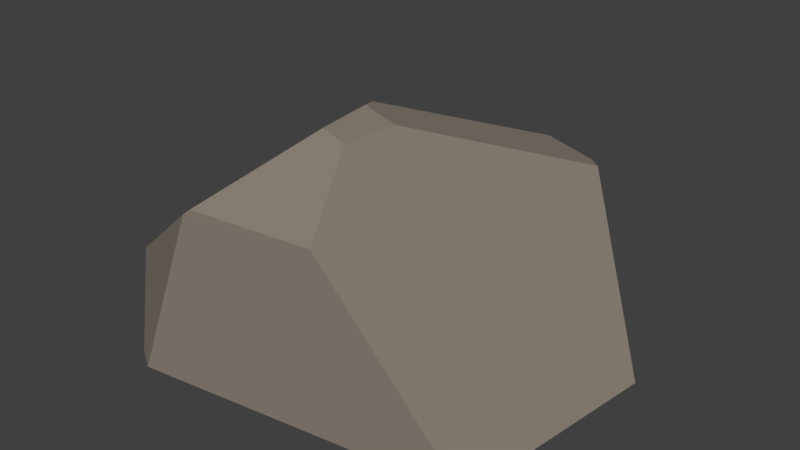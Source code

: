 # Source: Stone3.3.blend  (saved by Blender 2.78.0; exported with 4.5.12 LTS)
import bpy
from mathutils import Matrix  # noqa: F401  (used for matrix-valued properties, if any)

bpy.ops.wm.read_factory_settings(use_empty=True)
scene = bpy.context.scene
scene.name = 'Scene'

# ---- collections
col_collection_1 = bpy.data.collections.new('Collection 1'); scene.collection.children.link(col_collection_1)

# ---- materials (node trees are filled in below, after node groups)
mat_base = bpy.data.materials.new('Base')
mat_base.alpha_threshold = 0.0
mat_base.use_transparent_shadow = False
mat_base.diffuse_color = (0.2529, 0.2134, 0.1756, 1.0)
mat_base.roughness = 0.5

# ---- material node trees

# ---- world
world_world = bpy.data.worlds.new('World'); scene.world = world_world
world_world.color = (0.05088, 0.05088, 0.05088)
world_world.use_sun_shadow = False
world_world.sun_shadow_jitter_overblur = 0.0
world_world.cycles.sampling_method = 'MANUAL'

# ---- meshes
me_cube_002 = bpy.data.meshes.new('Cube.002')
me_cube_002.from_pydata([(0.2053, -0.647, -0.413), (-0.6469, -0.4309, 0.1545), (-0.1344, 0.2327, -0.9652), (-0.7228, 0.4124, 0.06145), (0.09083, -0.7226, 0.1491), (0.145, -0.6938, -0.2758), (-0.5471, -0.5453, 0.2272), (-0.7229, -0.1811, 0.3475), (-0.6549, -0.2903, -0.1544), (-0.754, 0.1388, 0.06428), (0.0575, -0.638, -0.4992), (-0.1413, 0.04159, -0.9884), (-0.2227, -0.573, -0.4081), (-0.4633, -0.3319, -0.5024), (-0.1594, -0.01366, -0.968), (-0.6696, -0.1151, 0.5367), (0.263, -0.5655, 0.5774), (-0.5844, 0.5764, 0.5555), (-0.2182, -0.6748, 0.5494), (-0.3277, -0.6424, 0.5442), (-0.05015, 0.246, -0.9236), (-0.03022, 0.05445, -0.934), (0.2434, -0.6158, -0.4095), (0.5724, -0.3106, 0.5993), (-0.3428, 0.5761, -0.5505), (-0.3189, 0.5713, -0.5918), (-0.5178, 0.6214, 0.56), (0.4827, 0.4467, 0.6101), (0.04814, 0.5074, -0.5644)], [], [(12, 13, 14, 10), (18, 4, 16), (21, 11, 2, 20), (7, 9, 8, 1), (5, 10, 0), (28, 27, 23, 22, 21, 20), (27, 28, 25, 24, 26), (1, 8, 13, 12, 6), (10, 5, 4, 18, 19, 6, 12), (7, 15, 17, 3, 9), (7, 1, 6, 19, 15), (0, 22, 23, 16, 4, 5), (0, 10, 14, 11, 21, 22), (16, 23, 27, 26, 17, 15, 19, 18), (2, 25, 28, 20), (3, 24, 25, 2, 11, 14, 13, 8, 9), (3, 17, 26, 24)])
me_cube_002.materials.append(mat_base)
me_cube_002.use_remesh_preserve_volume = False
me_cube_002.use_remesh_preserve_attributes = False
me_cube_002.use_mirror_vertex_groups = False
me_cube_002.update()

# ---- objects
ob_stone3_3 = bpy.data.objects.new('Stone3.3', me_cube_002)

# ---- transforms, parenting, visibility, modifiers, constraints
ob_stone3_3.location = (0.0, 0.0, 0.0)
ob_stone3_3.rotation_euler = (3.142, -0.0, 0.0)
ob_stone3_3.scale = (2.12, 1.909, 1.0)
ob_stone3_3.lineart.crease_threshold = 0.0

# ---- collection membership
col_collection_1.objects.link(ob_stone3_3)

# ---- scene / render settings (as saved in the file)
scene.frame_start = 1; scene.frame_end = 250; scene.frame_set(42)
scene.render.engine = 'BLENDER_EEVEE_NEXT'
scene.render.resolution_percentage = 50
scene.render.dither_intensity = 0.0
scene.cycles.use_denoising = False
scene.cycles.samples = 128
scene.cycles.sampling_pattern = 'TABULATED_SOBOL'
scene.cycles.light_sampling_threshold = 0.0
scene.cycles.use_adaptive_sampling = False
scene.cycles.use_light_tree = False
scene.cycles.blur_glossy = 0.0
scene.cycles.sample_clamp_indirect = 0.0
scene.view_settings.view_transform = 'Standard'
bpy.context.view_layer.update()

# ---- added for rendering (the .blend has no active camera and no usable light): camera, sun
cam_auto = bpy.data.cameras.new('AutoCamera')
cam_auto.lens = 50.0
cam_auto.sensor_width = 36.0
cam_auto.clip_end = 1000.0
ob_auto_camera = bpy.data.objects.new('AutoCamera', cam_auto)
scene.collection.objects.link(ob_auto_camera)
ob_auto_camera.location = (3.6269, -4.48659, 3.24461)
ob_auto_camera.rotation_euler = (1.09748, -7.21219e-08, 0.694738)
scene.camera = ob_auto_camera
light_auto_sun = bpy.data.lights.new('AutoSun', 'SUN')
light_auto_sun.energy = 3.0
light_auto_sun.angle = 0.0523599
ob_auto_sun = bpy.data.objects.new('AutoSun', light_auto_sun)
scene.collection.objects.link(ob_auto_sun)
ob_auto_sun.rotation_euler = (0.872665, 0.174533, 0.523599)
bpy.context.view_layer.update()
